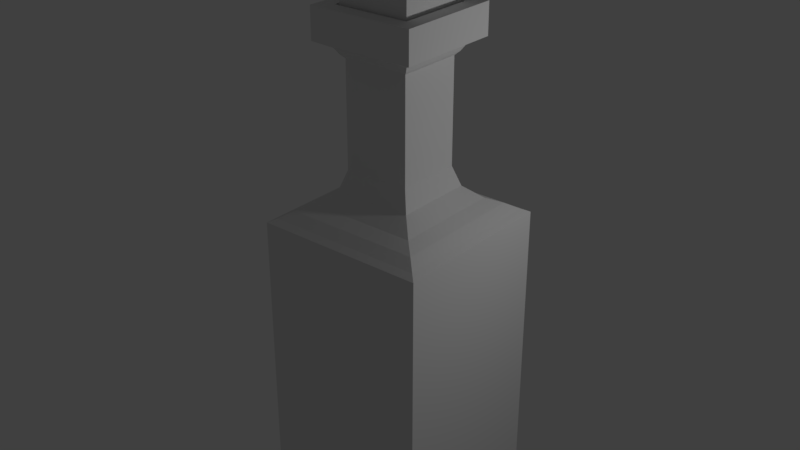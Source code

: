 # Source: HealthIntLJS.blend  (saved by Blender 2.77.0; exported with 4.5.12 LTS)
import bpy
from mathutils import Matrix  # noqa: F401  (used for matrix-valued properties, if any)

bpy.ops.wm.read_factory_settings(use_empty=True)
scene = bpy.context.scene
scene.name = 'Scene'

# ---- collections
col_collection_1 = bpy.data.collections.new('Collection 1'); scene.collection.children.link(col_collection_1)

# ---- materials (node trees are filled in below, after node groups)
mat_material = bpy.data.materials.new('Material')
mat_material.alpha_threshold = 0.0
mat_material.use_transparent_shadow = False
mat_material.roughness = 0.5
mat_material.line_color = (0.0, 0.0, 0.0, 1.0)

# ---- material node trees

# ---- world
world_world = bpy.data.worlds.new('World'); scene.world = world_world
world_world.color = (0.05088, 0.05088, 0.05088)
world_world.use_sun_shadow = False
world_world.sun_shadow_jitter_overblur = 0.0
world_world.cycles.sampling_method = 'MANUAL'

# ---- lights
light_lamp = bpy.data.lights.new('Lamp', 'POINT')
light_lamp.transmission_factor = 0.0
light_lamp.cutoff_distance = 30.0
light_lamp.energy = 100.0
light_lamp.shadow_buffer_clip_start = 1.001
light_lamp.shadow_soft_size = 0.1
light_lamp.shadow_maximum_resolution = 0.006
light_lamp.use_absolute_resolution = True

# ---- meshes
me_cube = bpy.data.meshes.new('Cube')
me_cube.from_pydata([(1.0, 1.0, -1.0), (1.0, -1.0, -1.0), (-1.0, -1.0, -1.0), (-1.0, 1.0, -1.0), (1.0, 1.0, 1.0), (1.0, -1.0, 1.0), (-1.0, -1.0, 1.0), (-1.0, 1.0, 1.0), (0.9206, 0.9206, 1.024), (0.9206, -0.9206, 1.024), (-0.9206, 0.9206, 1.024), (-0.9206, -0.9206, 1.024), (0.7889, 0.7889, 1.07), (0.7889, -0.7889, 1.07), (-0.7889, 0.7889, 1.07), (-0.7889, -0.7889, 1.07), (0.6375, 0.6375, 1.11), (0.6375, -0.6375, 1.11), (-0.6375, 0.6375, 1.11), (-0.6375, -0.6375, 1.11), (0.4387, 0.4926, 1.187), (0.4387, -0.4311, 1.187), (-0.485, 0.4926, 1.187), (-0.485, -0.4311, 1.187), (0.3627, 0.4166, 1.321), (0.3627, -0.3552, 1.321), (-0.4091, 0.4166, 1.321), (-0.4091, -0.3552, 1.321), (0.3627, 0.4166, 2.019), (0.3627, -0.3552, 2.019), (-0.4091, 0.4166, 2.019), (-0.4091, -0.3552, 2.019), (0.4041, 0.458, 2.043), (0.4041, -0.3965, 2.043), (-0.4504, 0.458, 2.043), (-0.4504, -0.3965, 2.043), (0.4486, 0.5025, 2.084), (0.4486, -0.4411, 2.084), (-0.495, 0.5025, 2.084), (-0.495, -0.4411, 2.084), (0.5986, 0.6525, 2.127), (0.5986, -0.591, 2.127), (-0.6449, 0.6525, 2.127), (-0.6449, -0.591, 2.127), (0.5986, 0.6525, 2.336), (0.5986, -0.591, 2.336), (-0.6449, 0.6525, 2.336), (-0.6449, -0.591, 2.336), (0.4292, 0.4831, 2.336), (0.4292, -0.4216, 2.336), (-0.4755, 0.4831, 2.336), (-0.4755, -0.4216, 2.336), (0.4292, 0.4831, 2.173), (0.4292, -0.4216, 2.173), (-0.4755, 0.4831, 2.173), (-0.4755, -0.4216, 2.173), (-0.4472, -0.3875, 2.171), (-0.4472, -0.3875, 2.889), (-0.4472, 0.4615, 2.171), (-0.4472, 0.4615, 2.889), (0.4018, -0.3875, 2.171), (0.4018, -0.3875, 2.889), (0.4018, 0.4615, 2.171), (0.4018, 0.4615, 2.889)], [], [(0, 1, 2, 3), (7, 6, 11, 10), (0, 4, 5, 1), (1, 5, 6, 2), (2, 6, 7, 3), (4, 0, 3, 7), (8, 10, 14, 12), (4, 7, 10, 8), (6, 5, 9, 11), (5, 4, 8, 9), (15, 13, 17, 19), (11, 9, 13, 15), (9, 8, 12, 13), (10, 11, 15, 14), (18, 19, 23, 22), (13, 12, 16, 17), (14, 15, 19, 18), (12, 14, 18, 16), (23, 21, 25, 27), (16, 18, 22, 20), (19, 17, 21, 23), (17, 16, 20, 21), (27, 25, 29, 31), (21, 20, 24, 25), (22, 23, 27, 26), (20, 22, 26, 24), (30, 31, 35, 34), (25, 24, 28, 29), (26, 27, 31, 30), (24, 26, 30, 28), (35, 33, 37, 39), (28, 30, 34, 32), (31, 29, 33, 35), (29, 28, 32, 33), (37, 36, 40, 41), (33, 32, 36, 37), (34, 35, 39, 38), (32, 34, 38, 36), (42, 43, 47, 46), (38, 39, 43, 42), (36, 38, 42, 40), (39, 37, 41, 43), (47, 45, 49, 51), (40, 42, 46, 44), (43, 41, 45, 47), (41, 40, 44, 45), (50, 51, 55, 54), (45, 44, 48, 49), (46, 47, 51, 50), (44, 46, 50, 48), (48, 50, 54, 52), (51, 49, 53, 55), (49, 48, 52, 53), (57, 59, 58, 56), (59, 63, 62, 58), (63, 61, 60, 62), (61, 57, 56, 60), (56, 58, 62, 60), (61, 63, 59, 57)])
_uv = me_cube.uv_layers.new(name='UVMap')
_uv.uv.foreach_set('vector', [0.9113, 0.9213, 0.6677, 0.9213, 0.6677, 0.6777, 0.9113, 0.6777, 0.7466, 0.2469, 0.9902, 0.2469, 0.9805, 0.257, 0.7563, 0.257, 0.4877, 0.0001661, 0.4877, 0.2438, 0.2441, 0.2438, 0.2441, 0.0001666, 0.2438, 0.0001661, 0.2438, 0.2438, 0.0001661, 0.2438, 0.0001661, 0.0001661, 0.9902, 0.003254, 0.9902, 0.2469, 0.7466, 0.2469, 0.7466, 0.003254, 0.4971, 0.2464, 0.4971, 0.002794, 0.7407, 0.002794, 0.7407, 0.2464, 0.5068, 0.2565, 0.7311, 0.2565, 0.715, 0.2735, 0.5228, 0.2735, 0.4971, 0.2464, 0.7407, 0.2464, 0.7311, 0.2565, 0.5068, 0.2565, 0.0001661, 0.2438, 0.2438, 0.2438, 0.2341, 0.2539, 0.009839, 0.2539, 0.2441, 0.2438, 0.4877, 0.2438, 0.478, 0.2539, 0.2538, 0.2539, 0.02588, 0.2709, 0.2181, 0.2709, 0.1996, 0.2899, 0.04432, 0.2899, 0.009839, 0.2539, 0.2341, 0.2539, 0.2181, 0.2709, 0.02588, 0.2709, 0.2538, 0.2539, 0.478, 0.2539, 0.462, 0.2709, 0.2698, 0.2709, 0.7563, 0.257, 0.9805, 0.257, 0.9645, 0.274, 0.7723, 0.274, 0.7907, 0.293, 0.9461, 0.293, 0.9209, 0.3138, 0.8084, 0.3138, 0.2698, 0.2709, 0.462, 0.2709, 0.4436, 0.2899, 0.2883, 0.2899, 0.7723, 0.274, 0.9645, 0.274, 0.9461, 0.293, 0.7907, 0.293, 0.5228, 0.2735, 0.715, 0.2735, 0.6966, 0.2926, 0.5413, 0.2926, 0.06289, 0.3168, 0.1754, 0.3168, 0.1662, 0.3356, 0.07215, 0.3356, 0.5413, 0.2926, 0.6966, 0.2926, 0.678, 0.3125, 0.5655, 0.3125, 0.04432, 0.2899, 0.1996, 0.2899, 0.1754, 0.3168, 0.06289, 0.3168, 0.2883, 0.2899, 0.4436, 0.2899, 0.4259, 0.3159, 0.3134, 0.3159, 0.07215, 0.3356, 0.1662, 0.3356, 0.1662, 0.4206, 0.07215, 0.4206, 0.3134, 0.3159, 0.4259, 0.3159, 0.4167, 0.3347, 0.3226, 0.3347, 0.8084, 0.3138, 0.9209, 0.3138, 0.9117, 0.3327, 0.8177, 0.3327, 0.5655, 0.3125, 0.678, 0.3125, 0.6688, 0.3314, 0.5748, 0.3314, 0.8177, 0.4177, 0.9117, 0.4177, 0.9167, 0.4235, 0.8126, 0.4235, 0.3226, 0.3347, 0.4167, 0.3347, 0.4167, 0.4197, 0.3227, 0.4197, 0.8177, 0.3327, 0.9117, 0.3327, 0.9117, 0.4177, 0.8177, 0.4177, 0.5748, 0.3314, 0.6688, 0.3314, 0.6688, 0.4164, 0.5748, 0.4164, 0.06711, 0.4264, 0.1712, 0.4264, 0.1766, 0.4338, 0.06168, 0.4338, 0.5748, 0.4164, 0.6688, 0.4164, 0.6738, 0.4222, 0.5697, 0.4222, 0.07215, 0.4206, 0.1662, 0.4206, 0.1712, 0.4264, 0.06711, 0.4264, 0.3227, 0.4197, 0.4167, 0.4197, 0.4217, 0.4256, 0.3176, 0.4256, 0.3122, 0.433, 0.4271, 0.433, 0.4454, 0.4519, 0.2939, 0.4519, 0.3176, 0.4256, 0.4217, 0.4256, 0.4271, 0.433, 0.3122, 0.433, 0.8126, 0.4235, 0.9167, 0.4235, 0.9221, 0.4309, 0.8072, 0.4309, 0.5697, 0.4222, 0.6738, 0.4222, 0.6792, 0.4296, 0.5643, 0.4296, 0.7889, 0.4499, 0.9404, 0.4499, 0.9404, 0.4754, 0.7889, 0.4754, 0.8072, 0.4309, 0.9221, 0.4309, 0.9404, 0.4499, 0.7889, 0.4499, 0.5643, 0.4296, 0.6792, 0.4296, 0.6975, 0.4486, 0.546, 0.4486, 0.06168, 0.4338, 0.1766, 0.4338, 0.1949, 0.4528, 0.04342, 0.4528, 0.04342, 0.4783, 0.1949, 0.4783, 0.1742, 0.4989, 0.06405, 0.4989, 0.546, 0.4486, 0.6975, 0.4486, 0.6975, 0.4741, 0.546, 0.4741, 0.04342, 0.4528, 0.1949, 0.4528, 0.1949, 0.4783, 0.04342, 0.4783, 0.2939, 0.4519, 0.4454, 0.4519, 0.4454, 0.4774, 0.2939, 0.4774, 0.8096, 0.496, 0.9198, 0.496, 0.9198, 0.5159, 0.8096, 0.5159, 0.2939, 0.4774, 0.4454, 0.4774, 0.4248, 0.4981, 0.3146, 0.4981, 0.7889, 0.4754, 0.9404, 0.4754, 0.9198, 0.496, 0.8096, 0.496, 0.546, 0.4741, 0.6975, 0.4741, 0.6769, 0.4947, 0.5667, 0.4947, 0.5667, 0.4947, 0.6769, 0.4947, 0.6769, 0.5146, 0.5667, 0.5146, 0.06405, 0.4989, 0.1742, 0.4989, 0.1742, 0.5188, 0.06405, 0.5188, 0.3146, 0.4981, 0.4248, 0.4981, 0.4248, 0.5179, 0.3146, 0.5179, 0.9711, 0.7137, 0.9712, 0.6776, 0.9725, 0.5385, 0.9706, 0.6887, 0.9712, 0.6776, 0.9706, 0.818, 0.9706, 0.957, 0.9725, 0.5385, 0.9706, 0.818, 0.9708, 0.7818, 0.97, 0.8069, 0.9706, 0.957, 0.9708, 0.7818, 0.9711, 0.7137, 0.9706, 0.6887, 0.97, 0.8069, 0.9706, 0.6887, 0.9725, 0.5385, 0.9706, 0.957, 0.97, 0.8069, 0.9708, 0.7818, 0.9706, 0.818, 0.9712, 0.6776, 0.9711, 0.7137])
me_cube.materials.append(mat_material)
me_cube.use_remesh_preserve_volume = False
me_cube.use_remesh_preserve_attributes = False
me_cube.use_mirror_vertex_groups = False
me_cube.update()

# ---- objects
ob_cube = bpy.data.objects.new('Cube', me_cube)
ob_lamp = bpy.data.objects.new('Lamp', light_lamp)

# ---- transforms, parenting, visibility, modifiers, constraints
ob_cube.location = (0.0, 0.0, 2.36)
ob_cube.scale = (1.0, 1.0, 1.74)
ob_cube.lock_rotations_4d = False
ob_cube.empty_display_type = 'ARROWS'
ob_cube.lineart.crease_threshold = 0.0
ob_lamp.location = (4.076, 1.005, 5.904)
ob_lamp.rotation_euler = (0.6503, 0.05522, 1.866)
ob_lamp.lock_rotations_4d = False
ob_lamp.empty_display_type = 'ARROWS'
ob_lamp.color = (0.0, 0.0, 0.0, 0.0)
ob_lamp.lineart.crease_threshold = 0.0

# ---- collection membership
col_collection_1.objects.link(ob_cube)
col_collection_1.objects.link(ob_lamp)

# ---- scene / render settings (as saved in the file)
scene.frame_start = 1; scene.frame_end = 250; scene.frame_set(1)
scene.render.engine = 'BLENDER_EEVEE_NEXT'
scene.render.resolution_percentage = 50
scene.render.dither_intensity = 0.0
scene.cycles.use_denoising = False
scene.cycles.samples = 128
scene.cycles.sampling_pattern = 'TABULATED_SOBOL'
scene.cycles.light_sampling_threshold = 0.0
scene.cycles.use_adaptive_sampling = False
scene.cycles.use_light_tree = False
scene.cycles.blur_glossy = 0.0
scene.cycles.sample_clamp_indirect = 0.0
scene.view_settings.view_transform = 'Standard'
bpy.context.view_layer.update()

# ---- added for rendering (the .blend has no active camera): camera
cam_auto = bpy.data.cameras.new('AutoCamera')
cam_auto.lens = 50.0
cam_auto.sensor_width = 36.0
cam_auto.clip_end = 1000.0
ob_auto_camera = bpy.data.objects.new('AutoCamera', cam_auto)
scene.collection.objects.link(ob_auto_camera)
ob_auto_camera.location = (6.78695, -8.14435, 9.43362)
ob_auto_camera.rotation_euler = (1.09748, -7.21219e-08, 0.694738)
scene.camera = ob_auto_camera
bpy.context.view_layer.update()
